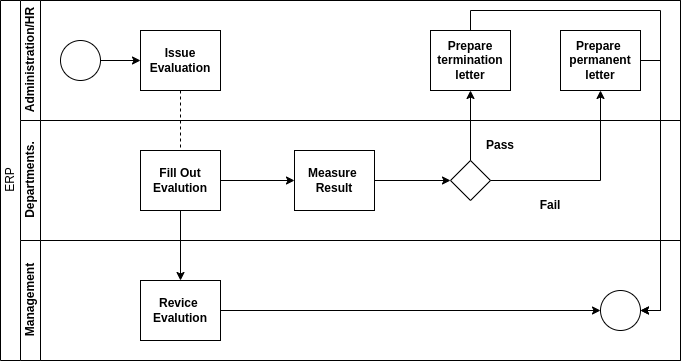

The diagram above was exported from draw.io. Its source (the exported page's mxGraphModel, read from the mxfile embedded in the PNG):
<mxGraphModel dx="1422" dy="998" grid="1" gridSize="10" guides="1" tooltips="1" connect="1" arrows="1" fold="1" page="1" pageScale="1" pageWidth="827" pageHeight="1169" math="0" shadow="0">
  <root>
    <mxCell id="0" />
    <mxCell id="1" parent="0" />
    <mxCell id="dNxyNK7c78bLwvsdeMH5-19" value="ERP" style="swimlane;html=1;childLayout=stackLayout;resizeParent=1;resizeParentMax=0;horizontal=0;startSize=20;horizontalStack=0;fontStyle=0" parent="1" vertex="1">
      <mxGeometry x="120" y="120" width="680" height="360" as="geometry" />
    </mxCell>
    <mxCell id="dNxyNK7c78bLwvsdeMH5-27" value="" style="edgeStyle=orthogonalEdgeStyle;rounded=0;orthogonalLoop=1;jettySize=auto;html=1;dashed=1;endArrow=none;endFill=0;" parent="dNxyNK7c78bLwvsdeMH5-19" source="dNxyNK7c78bLwvsdeMH5-24" target="dNxyNK7c78bLwvsdeMH5-26" edge="1">
      <mxGeometry relative="1" as="geometry" />
    </mxCell>
    <mxCell id="dNxyNK7c78bLwvsdeMH5-20" value="Administration/HR" style="swimlane;html=1;startSize=20;horizontal=0;" parent="dNxyNK7c78bLwvsdeMH5-19" vertex="1">
      <mxGeometry x="20" width="660" height="120" as="geometry" />
    </mxCell>
    <mxCell id="dNxyNK7c78bLwvsdeMH5-25" value="" style="edgeStyle=orthogonalEdgeStyle;rounded=0;orthogonalLoop=1;jettySize=auto;html=1;" parent="dNxyNK7c78bLwvsdeMH5-20" source="dNxyNK7c78bLwvsdeMH5-23" target="dNxyNK7c78bLwvsdeMH5-24" edge="1">
      <mxGeometry relative="1" as="geometry" />
    </mxCell>
    <mxCell id="dNxyNK7c78bLwvsdeMH5-23" value="" style="ellipse;whiteSpace=wrap;html=1;" parent="dNxyNK7c78bLwvsdeMH5-20" vertex="1">
      <mxGeometry x="40" y="40" width="40" height="40" as="geometry" />
    </mxCell>
    <mxCell id="dNxyNK7c78bLwvsdeMH5-24" value="&lt;b&gt;Issue Evaluation&lt;/b&gt;" style="rounded=0;whiteSpace=wrap;html=1;fontFamily=Helvetica;fontSize=12;fontColor=#000000;align=center;" parent="dNxyNK7c78bLwvsdeMH5-20" vertex="1">
      <mxGeometry x="120" y="30" width="80" height="60" as="geometry" />
    </mxCell>
    <mxCell id="dNxyNK7c78bLwvsdeMH5-30" value="&lt;b&gt;Prepare termination letter&lt;/b&gt;" style="rounded=0;whiteSpace=wrap;html=1;fontFamily=Helvetica;fontSize=12;fontColor=#000000;align=center;" parent="dNxyNK7c78bLwvsdeMH5-20" vertex="1">
      <mxGeometry x="410" y="30" width="80" height="60" as="geometry" />
    </mxCell>
    <mxCell id="yhgCS6sb9duY32OkUzei-14" value="&lt;b&gt;Prepare&amp;nbsp;&lt;br&gt;permanent letter&lt;/b&gt;" style="rounded=0;whiteSpace=wrap;html=1;fontFamily=Helvetica;fontSize=12;fontColor=#000000;align=center;" vertex="1" parent="dNxyNK7c78bLwvsdeMH5-20">
      <mxGeometry x="540" y="30" width="80" height="60" as="geometry" />
    </mxCell>
    <mxCell id="dNxyNK7c78bLwvsdeMH5-21" value="Departments." style="swimlane;html=1;startSize=20;horizontal=0;" parent="dNxyNK7c78bLwvsdeMH5-19" vertex="1">
      <mxGeometry x="20" y="120" width="660" height="120" as="geometry" />
    </mxCell>
    <mxCell id="yhgCS6sb9duY32OkUzei-10" style="edgeStyle=orthogonalEdgeStyle;rounded=0;orthogonalLoop=1;jettySize=auto;html=1;exitX=1;exitY=0.5;exitDx=0;exitDy=0;entryX=0;entryY=0.5;entryDx=0;entryDy=0;" edge="1" parent="dNxyNK7c78bLwvsdeMH5-21" source="dNxyNK7c78bLwvsdeMH5-26" target="yhgCS6sb9duY32OkUzei-7">
      <mxGeometry relative="1" as="geometry" />
    </mxCell>
    <mxCell id="dNxyNK7c78bLwvsdeMH5-26" value="&lt;b&gt;Fill Out&lt;br&gt;Evalution&lt;br&gt;&lt;/b&gt;" style="rounded=0;whiteSpace=wrap;html=1;fontFamily=Helvetica;fontSize=12;fontColor=#000000;align=center;" parent="dNxyNK7c78bLwvsdeMH5-21" vertex="1">
      <mxGeometry x="120" y="30" width="80" height="60" as="geometry" />
    </mxCell>
    <mxCell id="dNxyNK7c78bLwvsdeMH5-28" value="" style="rhombus;whiteSpace=wrap;html=1;fontFamily=Helvetica;fontSize=12;fontColor=#000000;align=center;" parent="dNxyNK7c78bLwvsdeMH5-21" vertex="1">
      <mxGeometry x="430" y="40" width="40" height="40" as="geometry" />
    </mxCell>
    <mxCell id="yhgCS6sb9duY32OkUzei-11" style="edgeStyle=orthogonalEdgeStyle;rounded=0;orthogonalLoop=1;jettySize=auto;html=1;exitX=1;exitY=0.5;exitDx=0;exitDy=0;entryX=0;entryY=0.5;entryDx=0;entryDy=0;" edge="1" parent="dNxyNK7c78bLwvsdeMH5-21" source="yhgCS6sb9duY32OkUzei-7" target="dNxyNK7c78bLwvsdeMH5-28">
      <mxGeometry relative="1" as="geometry" />
    </mxCell>
    <mxCell id="yhgCS6sb9duY32OkUzei-7" value="&lt;b&gt;Measure&amp;nbsp;&lt;br&gt;Result&lt;br&gt;&lt;/b&gt;" style="rounded=0;whiteSpace=wrap;html=1;fontFamily=Helvetica;fontSize=12;fontColor=#000000;align=center;" vertex="1" parent="dNxyNK7c78bLwvsdeMH5-21">
      <mxGeometry x="274" y="30" width="80" height="60" as="geometry" />
    </mxCell>
    <mxCell id="yhgCS6sb9duY32OkUzei-12" value="Pass" style="text;html=1;strokeColor=none;fillColor=none;align=center;verticalAlign=middle;whiteSpace=wrap;rounded=0;fontStyle=1" vertex="1" parent="dNxyNK7c78bLwvsdeMH5-21">
      <mxGeometry x="450" y="10" width="60" height="30" as="geometry" />
    </mxCell>
    <mxCell id="yhgCS6sb9duY32OkUzei-18" value="Fail" style="text;html=1;strokeColor=none;fillColor=none;align=center;verticalAlign=middle;whiteSpace=wrap;rounded=0;fontStyle=1" vertex="1" parent="dNxyNK7c78bLwvsdeMH5-21">
      <mxGeometry x="500" y="70" width="60" height="30" as="geometry" />
    </mxCell>
    <mxCell id="dNxyNK7c78bLwvsdeMH5-22" value="Management" style="swimlane;html=1;startSize=20;horizontal=0;" parent="dNxyNK7c78bLwvsdeMH5-19" vertex="1">
      <mxGeometry x="20" y="240" width="660" height="120" as="geometry" />
    </mxCell>
    <mxCell id="yhgCS6sb9duY32OkUzei-6" style="edgeStyle=orthogonalEdgeStyle;rounded=0;orthogonalLoop=1;jettySize=auto;html=1;exitX=1;exitY=0.5;exitDx=0;exitDy=0;entryX=0;entryY=0.5;entryDx=0;entryDy=0;" edge="1" parent="dNxyNK7c78bLwvsdeMH5-22" source="dNxyNK7c78bLwvsdeMH5-34" target="yhgCS6sb9duY32OkUzei-5">
      <mxGeometry relative="1" as="geometry" />
    </mxCell>
    <mxCell id="dNxyNK7c78bLwvsdeMH5-34" value="&lt;b&gt;Revice&amp;nbsp;&lt;br&gt;Evalution&lt;br&gt;&lt;/b&gt;" style="rounded=0;whiteSpace=wrap;html=1;fontFamily=Helvetica;fontSize=12;fontColor=#000000;align=center;" parent="dNxyNK7c78bLwvsdeMH5-22" vertex="1">
      <mxGeometry x="120" y="40" width="80" height="60" as="geometry" />
    </mxCell>
    <mxCell id="yhgCS6sb9duY32OkUzei-5" value="" style="ellipse;whiteSpace=wrap;html=1;" vertex="1" parent="dNxyNK7c78bLwvsdeMH5-22">
      <mxGeometry x="580" y="50" width="40" height="40" as="geometry" />
    </mxCell>
    <mxCell id="yhgCS6sb9duY32OkUzei-9" style="edgeStyle=orthogonalEdgeStyle;rounded=0;orthogonalLoop=1;jettySize=auto;html=1;exitX=0.5;exitY=1;exitDx=0;exitDy=0;entryX=0.5;entryY=0;entryDx=0;entryDy=0;" edge="1" parent="dNxyNK7c78bLwvsdeMH5-19" source="dNxyNK7c78bLwvsdeMH5-26" target="dNxyNK7c78bLwvsdeMH5-34">
      <mxGeometry relative="1" as="geometry" />
    </mxCell>
    <mxCell id="yhgCS6sb9duY32OkUzei-13" style="edgeStyle=orthogonalEdgeStyle;rounded=0;orthogonalLoop=1;jettySize=auto;html=1;exitX=0.5;exitY=0;exitDx=0;exitDy=0;entryX=0.5;entryY=1;entryDx=0;entryDy=0;" edge="1" parent="dNxyNK7c78bLwvsdeMH5-19" source="dNxyNK7c78bLwvsdeMH5-28" target="dNxyNK7c78bLwvsdeMH5-30">
      <mxGeometry relative="1" as="geometry" />
    </mxCell>
    <mxCell id="yhgCS6sb9duY32OkUzei-15" style="edgeStyle=orthogonalEdgeStyle;rounded=0;orthogonalLoop=1;jettySize=auto;html=1;exitX=1;exitY=0.5;exitDx=0;exitDy=0;entryX=0.5;entryY=1;entryDx=0;entryDy=0;" edge="1" parent="dNxyNK7c78bLwvsdeMH5-19" source="dNxyNK7c78bLwvsdeMH5-28" target="yhgCS6sb9duY32OkUzei-14">
      <mxGeometry relative="1" as="geometry" />
    </mxCell>
    <mxCell id="yhgCS6sb9duY32OkUzei-16" style="edgeStyle=orthogonalEdgeStyle;rounded=0;orthogonalLoop=1;jettySize=auto;html=1;exitX=1;exitY=0.5;exitDx=0;exitDy=0;entryX=1;entryY=0.5;entryDx=0;entryDy=0;" edge="1" parent="dNxyNK7c78bLwvsdeMH5-19" source="yhgCS6sb9duY32OkUzei-14" target="yhgCS6sb9duY32OkUzei-5">
      <mxGeometry relative="1" as="geometry">
        <Array as="points">
          <mxPoint x="660" y="60" />
          <mxPoint x="660" y="310" />
        </Array>
      </mxGeometry>
    </mxCell>
    <mxCell id="yhgCS6sb9duY32OkUzei-17" style="edgeStyle=orthogonalEdgeStyle;rounded=0;orthogonalLoop=1;jettySize=auto;html=1;exitX=0.5;exitY=0;exitDx=0;exitDy=0;entryX=1;entryY=0.5;entryDx=0;entryDy=0;" edge="1" parent="dNxyNK7c78bLwvsdeMH5-19" source="dNxyNK7c78bLwvsdeMH5-30" target="yhgCS6sb9duY32OkUzei-5">
      <mxGeometry relative="1" as="geometry">
        <mxPoint x="770" y="330" as="targetPoint" />
        <Array as="points">
          <mxPoint x="470" y="10" />
          <mxPoint x="660" y="10" />
          <mxPoint x="660" y="310" />
        </Array>
      </mxGeometry>
    </mxCell>
  </root>
</mxGraphModel>